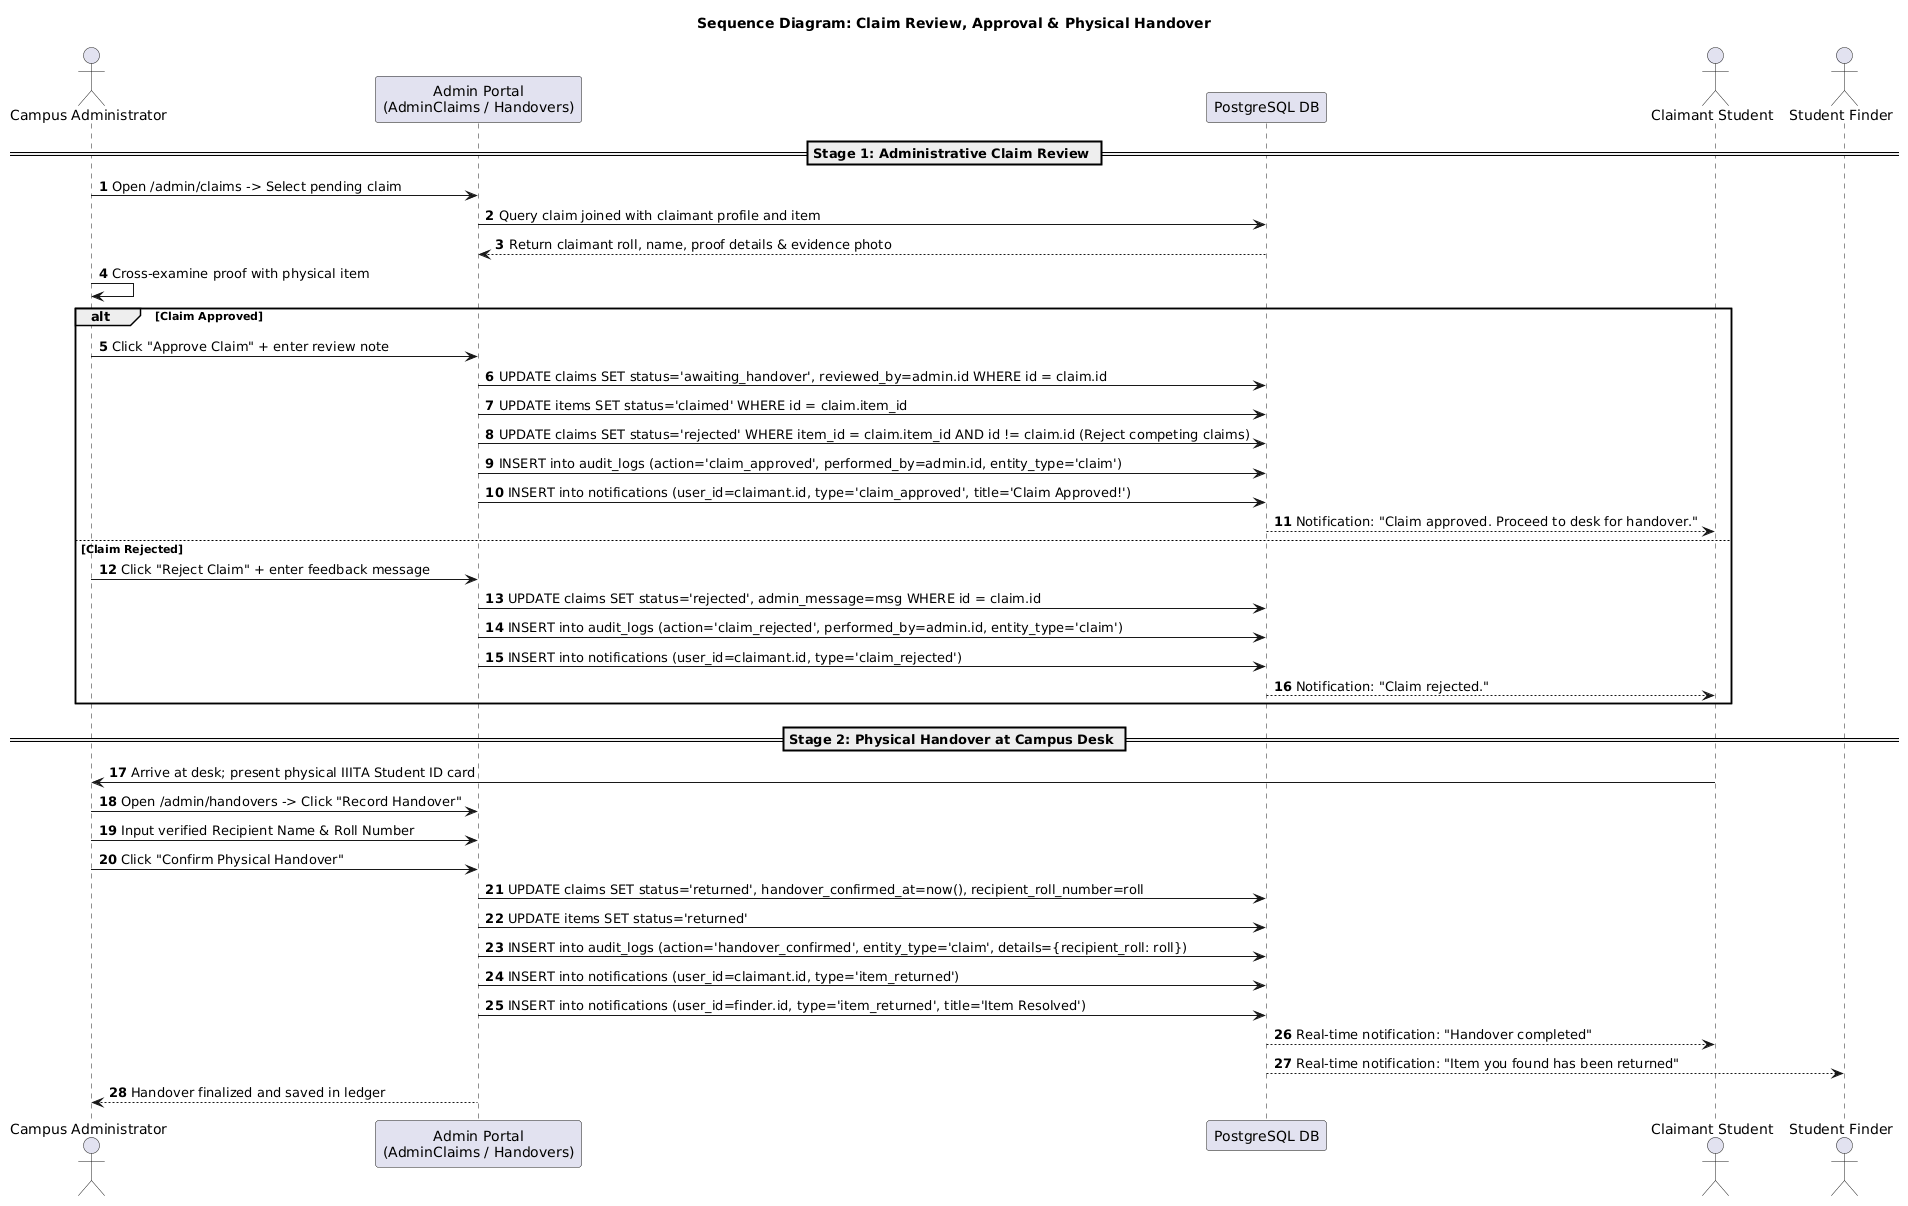

The diagram above was rendered by PlantUML. Its source (embedded in the PNG):
@startuml
title Sequence Diagram: Claim Review, Approval & Physical Handover

autonumber
actor "Campus Administrator" as Admin
participant "Admin Portal\n(AdminClaims / Handovers)" as UI
participant "PostgreSQL DB" as DB
actor "Claimant Student" as Claimant
actor "Student Finder" as Finder

== Stage 1: Administrative Claim Review ==
Admin -> UI: Open /admin/claims -> Select pending claim
UI -> DB: Query claim joined with claimant profile and item
DB --> UI: Return claimant roll, name, proof details & evidence photo
Admin -> Admin: Cross-examine proof with physical item

alt Claim Approved
    Admin -> UI: Click "Approve Claim" + enter review note
    UI -> DB: UPDATE claims SET status='awaiting_handover', reviewed_by=admin.id WHERE id = claim.id
    UI -> DB: UPDATE items SET status='claimed' WHERE id = claim.item_id
    UI -> DB: UPDATE claims SET status='rejected' WHERE item_id = claim.item_id AND id != claim.id (Reject competing claims)
    UI -> DB: INSERT into audit_logs (action='claim_approved', performed_by=admin.id, entity_type='claim')
    UI -> DB: INSERT into notifications (user_id=claimant.id, type='claim_approved', title='Claim Approved!')
    DB --> Claimant: Notification: "Claim approved. Proceed to desk for handover."
else Claim Rejected
    Admin -> UI: Click "Reject Claim" + enter feedback message
    UI -> DB: UPDATE claims SET status='rejected', admin_message=msg WHERE id = claim.id
    UI -> DB: INSERT into audit_logs (action='claim_rejected', performed_by=admin.id, entity_type='claim')
    UI -> DB: INSERT into notifications (user_id=claimant.id, type='claim_rejected')
    DB --> Claimant: Notification: "Claim rejected."
end

== Stage 2: Physical Handover at Campus Desk ==
Claimant -> Admin: Arrive at desk; present physical IIITA Student ID card
Admin -> UI: Open /admin/handovers -> Click "Record Handover"
Admin -> UI: Input verified Recipient Name & Roll Number
Admin -> UI: Click "Confirm Physical Handover"

UI -> DB: UPDATE claims SET status='returned', handover_confirmed_at=now(), recipient_roll_number=roll
UI -> DB: UPDATE items SET status='returned'
UI -> DB: INSERT into audit_logs (action='handover_confirmed', entity_type='claim', details={recipient_roll: roll})
UI -> DB: INSERT into notifications (user_id=claimant.id, type='item_returned')
UI -> DB: INSERT into notifications (user_id=finder.id, type='item_returned', title='Item Resolved')

DB --> Claimant: Real-time notification: "Handover completed"
DB --> Finder: Real-time notification: "Item you found has been returned"
UI --> Admin: Handover finalized and saved in ledger
@enduml